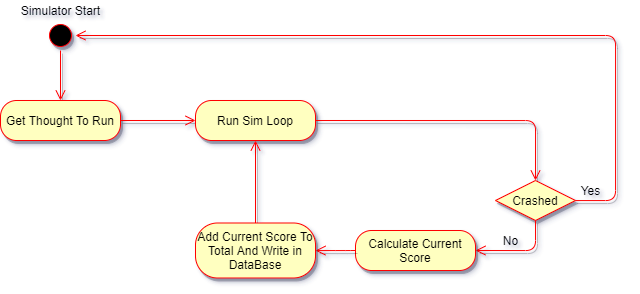

The diagram above was exported from draw.io. Its source (the exported page's mxGraphModel, read from the mxfile embedded in the PNG):
<mxGraphModel dx="1221" dy="625" grid="1" gridSize="10" guides="1" tooltips="1" connect="1" arrows="1" fold="1" page="1" pageScale="1" pageWidth="827" pageHeight="1169" math="0" shadow="0">
  <root>
    <mxCell id="0" />
    <mxCell id="1" parent="0" />
    <mxCell id="AUgsg3LB2q-nqqwqJKlo-1" value="" style="ellipse;html=1;shape=startState;fillColor=#000000;strokeColor=#ff0000;shadow=1;" vertex="1" parent="1">
      <mxGeometry x="110" y="700" width="30" height="30" as="geometry" />
    </mxCell>
    <mxCell id="AUgsg3LB2q-nqqwqJKlo-2" value="" style="edgeStyle=orthogonalEdgeStyle;html=1;verticalAlign=bottom;endArrow=open;endSize=8;strokeColor=#ff0000;entryX=0.5;entryY=0;entryDx=0;entryDy=0;shadow=1;" edge="1" source="AUgsg3LB2q-nqqwqJKlo-1" parent="1" target="AUgsg3LB2q-nqqwqJKlo-3">
      <mxGeometry relative="1" as="geometry">
        <mxPoint x="125" y="790" as="targetPoint" />
      </mxGeometry>
    </mxCell>
    <mxCell id="AUgsg3LB2q-nqqwqJKlo-3" value="Get Thought To Run" style="rounded=1;whiteSpace=wrap;html=1;arcSize=40;fontColor=#000000;fillColor=#ffffc0;strokeColor=#ff0000;shadow=1;" vertex="1" parent="1">
      <mxGeometry x="65" y="780" width="120" height="40" as="geometry" />
    </mxCell>
    <mxCell id="AUgsg3LB2q-nqqwqJKlo-4" value="" style="edgeStyle=orthogonalEdgeStyle;html=1;verticalAlign=bottom;endArrow=open;endSize=8;strokeColor=#ff0000;shadow=1;" edge="1" source="AUgsg3LB2q-nqqwqJKlo-3" parent="1" target="AUgsg3LB2q-nqqwqJKlo-5">
      <mxGeometry relative="1" as="geometry">
        <mxPoint x="320" y="800" as="targetPoint" />
      </mxGeometry>
    </mxCell>
    <mxCell id="AUgsg3LB2q-nqqwqJKlo-5" value="Run Sim Loop" style="rounded=1;whiteSpace=wrap;html=1;arcSize=40;fontColor=#000000;fillColor=#ffffc0;strokeColor=#ff0000;shadow=1;" vertex="1" parent="1">
      <mxGeometry x="260" y="780" width="120" height="40" as="geometry" />
    </mxCell>
    <mxCell id="AUgsg3LB2q-nqqwqJKlo-6" value="Crashed" style="rhombus;whiteSpace=wrap;html=1;fillColor=#ffffc0;strokeColor=#ff0000;shadow=1;" vertex="1" parent="1">
      <mxGeometry x="560" y="860" width="80" height="40" as="geometry" />
    </mxCell>
    <mxCell id="AUgsg3LB2q-nqqwqJKlo-7" value="" style="edgeStyle=orthogonalEdgeStyle;html=1;align=left;verticalAlign=bottom;endArrow=open;endSize=8;strokeColor=#ff0000;entryX=1;entryY=0.5;entryDx=0;entryDy=0;shadow=1;" edge="1" source="AUgsg3LB2q-nqqwqJKlo-6" parent="1" target="AUgsg3LB2q-nqqwqJKlo-1">
      <mxGeometry x="-1" relative="1" as="geometry">
        <mxPoint x="494" y="715" as="targetPoint" />
        <Array as="points">
          <mxPoint x="680" y="880" />
          <mxPoint x="680" y="715" />
        </Array>
      </mxGeometry>
    </mxCell>
    <mxCell id="AUgsg3LB2q-nqqwqJKlo-8" value="" style="edgeStyle=orthogonalEdgeStyle;html=1;align=left;verticalAlign=top;endArrow=open;endSize=8;strokeColor=#ff0000;exitX=0.5;exitY=1;exitDx=0;exitDy=0;shadow=1;entryX=1;entryY=0.5;entryDx=0;entryDy=0;" edge="1" source="AUgsg3LB2q-nqqwqJKlo-6" parent="1" target="AUgsg3LB2q-nqqwqJKlo-17">
      <mxGeometry x="-1" relative="1" as="geometry">
        <mxPoint x="600" y="940" as="targetPoint" />
      </mxGeometry>
    </mxCell>
    <mxCell id="AUgsg3LB2q-nqqwqJKlo-10" value="" style="edgeStyle=orthogonalEdgeStyle;html=1;verticalAlign=bottom;endArrow=open;endSize=8;strokeColor=#ff0000;exitX=1;exitY=0.5;exitDx=0;exitDy=0;entryX=0.5;entryY=0;entryDx=0;entryDy=0;shadow=1;" edge="1" source="AUgsg3LB2q-nqqwqJKlo-5" parent="1" target="AUgsg3LB2q-nqqwqJKlo-6">
      <mxGeometry relative="1" as="geometry">
        <mxPoint x="490" y="860" as="targetPoint" />
        <mxPoint x="490" y="800" as="sourcePoint" />
        <Array as="points">
          <mxPoint x="600" y="800" />
        </Array>
      </mxGeometry>
    </mxCell>
    <mxCell id="AUgsg3LB2q-nqqwqJKlo-13" value="" style="edgeStyle=orthogonalEdgeStyle;html=1;verticalAlign=bottom;endArrow=open;endSize=8;strokeColor=#ff0000;exitX=0.5;exitY=0;exitDx=0;exitDy=0;entryX=0.5;entryY=1;entryDx=0;entryDy=0;shadow=1;" edge="1" parent="1" source="AUgsg3LB2q-nqqwqJKlo-19" target="AUgsg3LB2q-nqqwqJKlo-5">
      <mxGeometry relative="1" as="geometry">
        <mxPoint x="270" y="810" as="targetPoint" />
        <mxPoint x="320" y="900" as="sourcePoint" />
      </mxGeometry>
    </mxCell>
    <mxCell id="AUgsg3LB2q-nqqwqJKlo-16" value="Simulator Start" style="text;html=1;align=center;verticalAlign=middle;resizable=0;points=[];autosize=1;shadow=1;" vertex="1" parent="1">
      <mxGeometry x="80" y="680" width="90" height="20" as="geometry" />
    </mxCell>
    <mxCell id="AUgsg3LB2q-nqqwqJKlo-17" value="Calculate Current Score" style="rounded=1;whiteSpace=wrap;html=1;arcSize=40;fontColor=#000000;fillColor=#ffffc0;strokeColor=#ff0000;shadow=1;" vertex="1" parent="1">
      <mxGeometry x="420" y="910" width="120" height="40" as="geometry" />
    </mxCell>
    <mxCell id="AUgsg3LB2q-nqqwqJKlo-18" value="" style="edgeStyle=orthogonalEdgeStyle;html=1;verticalAlign=bottom;endArrow=open;endSize=8;strokeColor=#ff0000;shadow=1;exitX=0;exitY=0.5;exitDx=0;exitDy=0;" edge="1" source="AUgsg3LB2q-nqqwqJKlo-17" parent="1" target="AUgsg3LB2q-nqqwqJKlo-19">
      <mxGeometry relative="1" as="geometry">
        <mxPoint x="300" y="930" as="targetPoint" />
        <Array as="points">
          <mxPoint x="410" y="930" />
          <mxPoint x="410" y="930" />
        </Array>
      </mxGeometry>
    </mxCell>
    <mxCell id="AUgsg3LB2q-nqqwqJKlo-19" value="Add Current Score To Total And Write in DataBase" style="rounded=1;whiteSpace=wrap;html=1;arcSize=40;fontColor=#000000;fillColor=#ffffc0;strokeColor=#ff0000;shadow=1;" vertex="1" parent="1">
      <mxGeometry x="260" y="902.5" width="120" height="55" as="geometry" />
    </mxCell>
    <mxCell id="AUgsg3LB2q-nqqwqJKlo-20" value="No" style="text;html=1;align=center;verticalAlign=middle;resizable=0;points=[];autosize=1;shadow=1;" vertex="1" parent="1">
      <mxGeometry x="560" y="910" width="30" height="20" as="geometry" />
    </mxCell>
    <mxCell id="AUgsg3LB2q-nqqwqJKlo-21" value="Yes" style="text;html=1;align=center;verticalAlign=middle;resizable=0;points=[];autosize=1;shadow=1;" vertex="1" parent="1">
      <mxGeometry x="640" y="860" width="30" height="20" as="geometry" />
    </mxCell>
  </root>
</mxGraphModel>